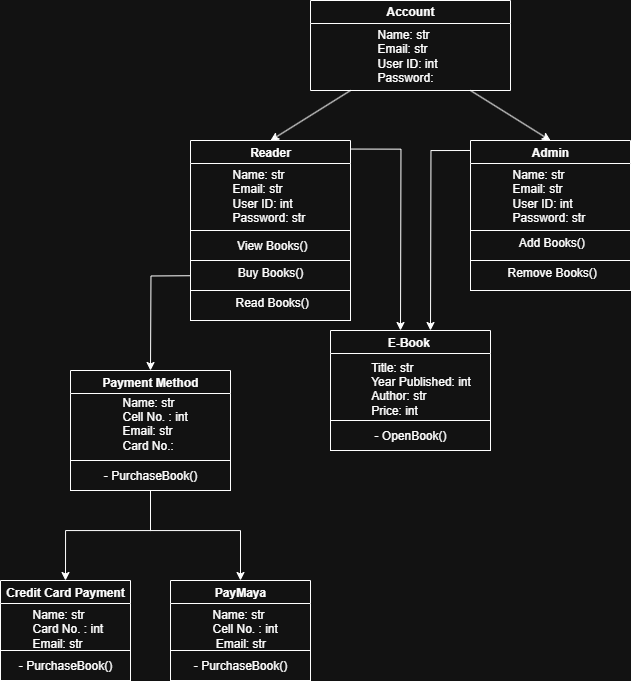

The diagram above was exported from draw.io. Its source (the exported page's mxGraphModel, read from the mxfile embedded in the PNG):
<mxGraphModel dx="1428" dy="773" grid="1" gridSize="10" guides="1" tooltips="1" connect="1" arrows="1" fold="1" page="1" pageScale="1" pageWidth="850" pageHeight="1100" math="0" shadow="0">
  <root>
    <mxCell id="0" />
    <mxCell id="1" parent="0" />
    <mxCell id="HTDxDZ-DZ-lpGtoSqQO--11" value="Account" style="swimlane;whiteSpace=wrap;html=1;labelBackgroundColor=none;" parent="1" vertex="1">
      <mxGeometry x="320" y="60" width="200" height="90" as="geometry" />
    </mxCell>
    <mxCell id="HTDxDZ-DZ-lpGtoSqQO--33" value="&lt;div&gt;Name: str&lt;/div&gt;Email: str&lt;div&gt;User ID: int&lt;div&gt;Password:&lt;/div&gt;&lt;/div&gt;" style="text;html=1;align=left;verticalAlign=middle;resizable=0;points=[];autosize=1;strokeColor=none;fillColor=none;labelBackgroundColor=none;" parent="HTDxDZ-DZ-lpGtoSqQO--11" vertex="1">
      <mxGeometry x="65" y="20" width="80" height="70" as="geometry" />
    </mxCell>
    <mxCell id="HTDxDZ-DZ-lpGtoSqQO--18" value="" style="endArrow=classic;html=1;rounded=0;labelBackgroundColor=none;fontColor=default;entryX=0.5;entryY=0;entryDx=0;entryDy=0;" parent="1" edge="1">
      <mxGeometry width="50" height="50" relative="1" as="geometry">
        <mxPoint x="360" y="150" as="sourcePoint" />
        <mxPoint x="280" y="199.9999999999999" as="targetPoint" />
      </mxGeometry>
    </mxCell>
    <mxCell id="HTDxDZ-DZ-lpGtoSqQO--25" value="" style="endArrow=classic;html=1;rounded=0;labelBackgroundColor=none;fontColor=default;entryX=0.5;entryY=0;entryDx=0;entryDy=0;" parent="1" edge="1">
      <mxGeometry width="50" height="50" relative="1" as="geometry">
        <mxPoint x="480" y="150" as="sourcePoint" />
        <mxPoint x="560" y="199.9999999999999" as="targetPoint" />
      </mxGeometry>
    </mxCell>
    <mxCell id="HTDxDZ-DZ-lpGtoSqQO--48" value="E-Book&amp;nbsp;" style="swimlane;whiteSpace=wrap;html=1;labelBackgroundColor=none;" parent="1" vertex="1">
      <mxGeometry x="340" y="390" width="160" height="110" as="geometry" />
    </mxCell>
    <mxCell id="ekxBd9AnezSOa0mFy-be-29" value="&lt;div&gt;&lt;div style=&quot;text-align: left;&quot;&gt;Title: str&lt;/div&gt;&lt;div style=&quot;text-align: left;&quot;&gt;Year Published: int&lt;/div&gt;&lt;div style=&quot;text-align: left;&quot;&gt;Author: str&lt;/div&gt;&lt;div style=&quot;text-align: left;&quot;&gt;Price: int&lt;/div&gt;&lt;div&gt;&lt;br&gt;&lt;/div&gt;&lt;/div&gt;" style="text;html=1;align=center;verticalAlign=middle;resizable=0;points=[];autosize=1;strokeColor=none;fillColor=none;labelBackgroundColor=none;" parent="HTDxDZ-DZ-lpGtoSqQO--48" vertex="1">
      <mxGeometry x="30" y="20" width="120" height="90" as="geometry" />
    </mxCell>
    <mxCell id="ekxBd9AnezSOa0mFy-be-18" style="edgeStyle=orthogonalEdgeStyle;rounded=0;orthogonalLoop=1;jettySize=auto;html=1;entryX=0.5;entryY=0;entryDx=0;entryDy=0;labelBackgroundColor=none;fontColor=default;" parent="1" source="ekxBd9AnezSOa0mFy-be-24" target="ekxBd9AnezSOa0mFy-be-12" edge="1">
      <mxGeometry relative="1" as="geometry">
        <mxPoint x="160" y="550" as="sourcePoint" />
        <Array as="points">
          <mxPoint x="160" y="590" />
          <mxPoint x="75" y="590" />
        </Array>
      </mxGeometry>
    </mxCell>
    <mxCell id="e6QIrNrxLihQ6BWNlimh-11" value="Payment Method" style="swimlane;whiteSpace=wrap;html=1;labelBackgroundColor=none;" parent="1" vertex="1">
      <mxGeometry x="80" y="430" width="160" height="120" as="geometry" />
    </mxCell>
    <mxCell id="e6QIrNrxLihQ6BWNlimh-12" value="&lt;div&gt;&lt;br&gt;&lt;/div&gt;" style="text;html=1;align=left;verticalAlign=middle;resizable=0;points=[];autosize=1;strokeColor=none;fillColor=none;labelBackgroundColor=none;" parent="e6QIrNrxLihQ6BWNlimh-11" vertex="1">
      <mxGeometry x="40" y="40" width="20" height="30" as="geometry" />
    </mxCell>
    <mxCell id="ekxBd9AnezSOa0mFy-be-10" value="Name: str&lt;div&gt;Cell No. : int&lt;/div&gt;&lt;div&gt;Email: str&lt;/div&gt;&lt;div&gt;Card No.:&lt;/div&gt;&lt;div&gt;&lt;br style=&quot;&quot;&gt;&lt;/div&gt;" style="text;html=1;align=left;verticalAlign=middle;resizable=0;points=[];autosize=1;strokeColor=none;fillColor=none;labelBackgroundColor=none;" parent="e6QIrNrxLihQ6BWNlimh-11" vertex="1">
      <mxGeometry x="50" y="15" width="90" height="90" as="geometry" />
    </mxCell>
    <mxCell id="ekxBd9AnezSOa0mFy-be-24" value="- PurchaseBook()" style="whiteSpace=wrap;html=1;labelBackgroundColor=none;" parent="e6QIrNrxLihQ6BWNlimh-11" vertex="1">
      <mxGeometry y="90" width="160" height="30" as="geometry" />
    </mxCell>
    <mxCell id="yNEMo-u44DuzAcAvyFwz-1" value="&lt;div style=&quot;line-height: 50%;&quot;&gt;&lt;div style=&quot;text-align: left;&quot;&gt;&lt;span style=&quot;background-color: transparent; color: light-dark(rgb(0, 0, 0), rgb(255, 255, 255));&quot;&gt;&lt;font&gt;&amp;nbsp;Add Books()&lt;/font&gt;&lt;/span&gt;&lt;/div&gt;&lt;div style=&quot;text-align: left;&quot;&gt;&lt;br&gt;&lt;div&gt;&lt;/div&gt;&lt;/div&gt;&lt;/div&gt;" style="whiteSpace=wrap;html=1;labelBackgroundColor=none;" parent="1" vertex="1">
      <mxGeometry x="480" y="290" width="160" height="30" as="geometry" />
    </mxCell>
    <mxCell id="yNEMo-u44DuzAcAvyFwz-2" value="&amp;nbsp;View Books()" style="whiteSpace=wrap;html=1;labelBackgroundColor=none;" parent="1" vertex="1">
      <mxGeometry x="200" y="290" width="160" height="30" as="geometry" />
    </mxCell>
    <mxCell id="yNEMo-u44DuzAcAvyFwz-6" value="Reader" style="swimlane;whiteSpace=wrap;html=1;labelBackgroundColor=none;" parent="1" vertex="1">
      <mxGeometry x="200" y="200" width="160" height="90" as="geometry" />
    </mxCell>
    <mxCell id="yNEMo-u44DuzAcAvyFwz-3" value="&lt;div&gt;Name: str&lt;/div&gt;Email: str&lt;div&gt;User ID: int&lt;div&gt;Password: str&lt;/div&gt;&lt;/div&gt;" style="text;html=1;align=left;verticalAlign=middle;resizable=0;points=[];autosize=1;strokeColor=none;fillColor=none;labelBackgroundColor=none;labelPosition=center;verticalLabelPosition=middle;rotation=0;" parent="yNEMo-u44DuzAcAvyFwz-6" vertex="1">
      <mxGeometry x="40" y="20" width="100" height="70" as="geometry" />
    </mxCell>
    <mxCell id="UNdM4e5hArRT3WgWepTk-6" style="edgeStyle=orthogonalEdgeStyle;rounded=0;orthogonalLoop=1;jettySize=auto;html=1;exitX=0;exitY=0.111;exitDx=0;exitDy=0;exitPerimeter=0;labelBackgroundColor=none;fontColor=default;" parent="1" source="yNEMo-u44DuzAcAvyFwz-8" edge="1">
      <mxGeometry relative="1" as="geometry">
        <mxPoint x="440" y="390" as="targetPoint" />
      </mxGeometry>
    </mxCell>
    <mxCell id="yNEMo-u44DuzAcAvyFwz-8" value="Admin" style="swimlane;whiteSpace=wrap;html=1;labelBackgroundColor=none;" parent="1" vertex="1">
      <mxGeometry x="480" y="200" width="160" height="90" as="geometry" />
    </mxCell>
    <mxCell id="yNEMo-u44DuzAcAvyFwz-9" value="&lt;div&gt;Name: str&lt;/div&gt;Email: str&lt;div&gt;&lt;span style=&quot;background-color: transparent; color: light-dark(rgb(0, 0, 0), rgb(255, 255, 255));&quot;&gt;User ID: int&lt;/span&gt;&lt;div&gt;&lt;div&gt;Password: str&lt;/div&gt;&lt;/div&gt;&lt;/div&gt;" style="text;html=1;align=left;verticalAlign=middle;resizable=0;points=[];autosize=1;strokeColor=none;fillColor=none;labelBackgroundColor=none;labelPosition=center;verticalLabelPosition=middle;rotation=0;" parent="yNEMo-u44DuzAcAvyFwz-8" vertex="1">
      <mxGeometry x="40" y="20" width="100" height="70" as="geometry" />
    </mxCell>
    <mxCell id="yNEMo-u44DuzAcAvyFwz-10" value="&lt;div style=&quot;line-height: 50%;&quot;&gt;&lt;div style=&quot;text-align: left;&quot;&gt;&lt;span style=&quot;background-color: transparent; color: light-dark(rgb(0, 0, 0), rgb(255, 255, 255));&quot;&gt;&lt;font&gt;&amp;nbsp;Remove Books()&lt;/font&gt;&lt;/span&gt;&lt;/div&gt;&lt;div style=&quot;text-align: left;&quot;&gt;&lt;br&gt;&lt;div&gt;&lt;/div&gt;&lt;/div&gt;&lt;/div&gt;" style="whiteSpace=wrap;html=1;labelBackgroundColor=none;" parent="1" vertex="1">
      <mxGeometry x="480" y="320" width="160" height="30" as="geometry" />
    </mxCell>
    <mxCell id="UNdM4e5hArRT3WgWepTk-2" value="" style="edgeStyle=orthogonalEdgeStyle;rounded=0;orthogonalLoop=1;jettySize=auto;html=1;labelBackgroundColor=none;fontColor=default;" parent="1" edge="1">
      <mxGeometry relative="1" as="geometry">
        <mxPoint x="160" y="430" as="targetPoint" />
        <mxPoint x="240" y="335.0000000000001" as="sourcePoint" />
      </mxGeometry>
    </mxCell>
    <mxCell id="_b1Zo3_-Bgzq4MP9Vrs2-1" value="&lt;div style=&quot;line-height: 50%;&quot;&gt;&lt;div style=&quot;text-align: left;&quot;&gt;&lt;span style=&quot;background-color: transparent; color: light-dark(rgb(0, 0, 0), rgb(255, 255, 255));&quot;&gt;&lt;font&gt;Buy Books()&lt;/font&gt;&lt;/span&gt;&lt;/div&gt;&lt;div style=&quot;text-align: left;&quot;&gt;&lt;br&gt;&lt;div&gt;&lt;/div&gt;&lt;/div&gt;&lt;/div&gt;" style="whiteSpace=wrap;html=1;labelBackgroundColor=none;" parent="1" vertex="1">
      <mxGeometry x="200" y="320" width="160" height="30" as="geometry" />
    </mxCell>
    <mxCell id="UNdM4e5hArRT3WgWepTk-3" style="edgeStyle=orthogonalEdgeStyle;rounded=0;orthogonalLoop=1;jettySize=auto;html=1;exitX=1.004;exitY=0.095;exitDx=0;exitDy=0;exitPerimeter=0;labelBackgroundColor=none;fontColor=default;" parent="1" source="yNEMo-u44DuzAcAvyFwz-6" edge="1">
      <mxGeometry relative="1" as="geometry">
        <mxPoint x="410" y="390" as="targetPoint" />
      </mxGeometry>
    </mxCell>
    <mxCell id="ekxBd9AnezSOa0mFy-be-12" value="Credit Card Payment" style="swimlane;whiteSpace=wrap;html=1;labelBackgroundColor=none;" parent="1" vertex="1">
      <mxGeometry x="10" y="640" width="130" height="90" as="geometry" />
    </mxCell>
    <mxCell id="ekxBd9AnezSOa0mFy-be-20" value="Name: str&lt;div&gt;Card No. : int&lt;/div&gt;&lt;div&gt;Email: str&lt;/div&gt;&lt;div&gt;&lt;br style=&quot;&quot;&gt;&lt;/div&gt;" style="text;html=1;align=left;verticalAlign=middle;resizable=0;points=[];autosize=1;strokeColor=none;fillColor=none;labelBackgroundColor=none;" parent="ekxBd9AnezSOa0mFy-be-12" vertex="1">
      <mxGeometry x="30" y="20" width="90" height="70" as="geometry" />
    </mxCell>
    <mxCell id="ekxBd9AnezSOa0mFy-be-13" value="PayMaya" style="swimlane;whiteSpace=wrap;html=1;labelBackgroundColor=none;" parent="1" vertex="1">
      <mxGeometry x="180" y="640" width="140" height="90" as="geometry" />
    </mxCell>
    <mxCell id="ekxBd9AnezSOa0mFy-be-21" value="&lt;div style=&quot;&quot;&gt;&lt;span style=&quot;background-color: transparent; color: light-dark(rgb(0, 0, 0), rgb(255, 255, 255));&quot;&gt;Name: str&lt;/span&gt;&lt;/div&gt;&lt;div&gt;Cell No. : int&lt;/div&gt;&lt;div&gt;&amp;nbsp;Email: str&lt;/div&gt;&lt;div&gt;&lt;br style=&quot;&quot;&gt;&lt;/div&gt;" style="text;html=1;align=left;verticalAlign=middle;resizable=0;points=[];autosize=1;strokeColor=none;fillColor=none;labelBackgroundColor=none;" parent="ekxBd9AnezSOa0mFy-be-13" vertex="1">
      <mxGeometry x="40" y="20" width="90" height="70" as="geometry" />
    </mxCell>
    <mxCell id="ekxBd9AnezSOa0mFy-be-22" value="- OpenBook()" style="whiteSpace=wrap;html=1;labelBackgroundColor=none;" parent="1" vertex="1">
      <mxGeometry x="340" y="480" width="160" height="30" as="geometry" />
    </mxCell>
    <mxCell id="ekxBd9AnezSOa0mFy-be-23" value="&lt;div style=&quot;line-height: 50%;&quot;&gt;&lt;div style=&quot;text-align: left;&quot;&gt;&lt;span style=&quot;background-color: transparent; color: light-dark(rgb(0, 0, 0), rgb(255, 255, 255));&quot;&gt;&lt;font&gt;&amp;nbsp;Read Books()&lt;/font&gt;&lt;/span&gt;&lt;/div&gt;&lt;div style=&quot;text-align: left;&quot;&gt;&lt;br&gt;&lt;div&gt;&lt;/div&gt;&lt;/div&gt;&lt;/div&gt;" style="whiteSpace=wrap;html=1;labelBackgroundColor=none;" parent="1" vertex="1">
      <mxGeometry x="200" y="350" width="160" height="30" as="geometry" />
    </mxCell>
    <mxCell id="ekxBd9AnezSOa0mFy-be-39" style="edgeStyle=orthogonalEdgeStyle;rounded=0;orthogonalLoop=1;jettySize=auto;html=1;exitX=0.5;exitY=1;exitDx=0;exitDy=0;labelBackgroundColor=none;fontColor=default;" parent="1" source="ekxBd9AnezSOa0mFy-be-24" target="ekxBd9AnezSOa0mFy-be-13" edge="1">
      <mxGeometry relative="1" as="geometry">
        <Array as="points">
          <mxPoint x="160" y="590" />
          <mxPoint x="250" y="590" />
        </Array>
      </mxGeometry>
    </mxCell>
    <mxCell id="ekxBd9AnezSOa0mFy-be-26" value="- PurchaseBook()" style="whiteSpace=wrap;html=1;labelBackgroundColor=none;" parent="1" vertex="1">
      <mxGeometry x="10" y="710" width="130" height="30" as="geometry" />
    </mxCell>
    <mxCell id="ekxBd9AnezSOa0mFy-be-27" value="- PurchaseBook()" style="whiteSpace=wrap;html=1;labelBackgroundColor=none;" parent="1" vertex="1">
      <mxGeometry x="180" y="710" width="140" height="30" as="geometry" />
    </mxCell>
  </root>
</mxGraphModel>